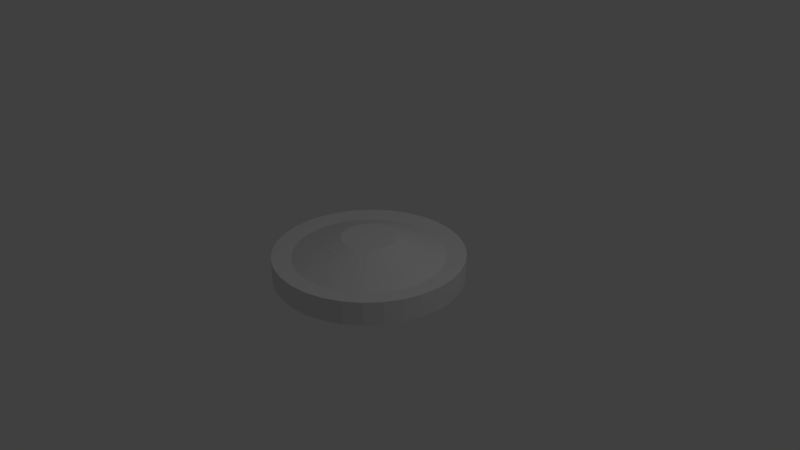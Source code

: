 # Source: Puck.blend  (saved by Blender 2.78.0; exported with 4.5.12 LTS)
import bpy
from mathutils import Matrix  # noqa: F401  (used for matrix-valued properties, if any)

bpy.ops.wm.read_factory_settings(use_empty=True)
scene = bpy.context.scene
scene.name = 'Scene'

# ---- collections
col_collection_1 = bpy.data.collections.new('Collection 1'); scene.collection.children.link(col_collection_1)

# ---- world
world_world = bpy.data.worlds.new('World'); scene.world = world_world
world_world.color = (0.05088, 0.05088, 0.05088)
world_world.use_sun_shadow = False
world_world.sun_shadow_jitter_overblur = 0.0
world_world.cycles.sampling_method = 'MANUAL'

# ---- cameras
cam_camera = bpy.data.cameras.new('Camera')
cam_camera.clip_end = 100.0
cam_camera.lens = 35.0
cam_camera.sensor_width = 32.0
cam_camera.sensor_height = 18.0
cam_camera.ortho_scale = 7.314
cam_camera.dof.focus_distance = 0.0
cam_camera.dof.aperture_fstop = 128.0

# ---- lights
light_lamp = bpy.data.lights.new('Lamp', 'POINT')
light_lamp.transmission_factor = 0.0
light_lamp.cutoff_distance = 30.0
light_lamp.energy = 100.0
light_lamp.shadow_buffer_clip_start = 1.001
light_lamp.shadow_soft_size = 0.1
light_lamp.shadow_maximum_resolution = 0.006
light_lamp.use_absolute_resolution = True

# ---- meshes
me_cylinder_001 = bpy.data.meshes.new('Cylinder.001')
me_cylinder_001.from_pydata([(0.0, 1.0, -0.25), (6.149e-08, 0.3614, 0.25), (0.1951, 0.9808, -0.25), (0.0705, 0.3544, 0.25), (0.3827, 0.9239, -0.25), (0.1383, 0.3339, 0.25), (0.5556, 0.8315, -0.25), (0.2008, 0.3005, 0.25), (0.7071, 0.7071, -0.25), (0.2555, 0.2555, 0.25), (0.8315, 0.5556, -0.25), (0.3005, 0.2008, 0.25), (0.9239, 0.3827, -0.25), (0.3339, 0.1383, 0.25), (0.9808, 0.1951, -0.25), (0.3544, 0.0705, 0.25), (1.0, 7.55e-08, -0.25), (0.3614, 2.2e-07, 0.25), (0.9808, -0.1951, -0.25), (0.3544, -0.0705, 0.25), (0.9239, -0.3827, -0.25), (0.3339, -0.1383, 0.25), (0.8315, -0.5556, -0.25), (0.3005, -0.2008, 0.25), (0.7071, -0.7071, -0.25), (0.2555, -0.2555, 0.25), (0.5556, -0.8315, -0.25), (0.2008, -0.3005, 0.25), (0.3827, -0.9239, -0.25), (0.1383, -0.3339, 0.25), (0.1951, -0.9808, -0.25), (0.0705, -0.3544, 0.25), (-3.258e-07, -1.0, -0.25), (-5.626e-08, -0.3614, 0.25), (-0.1951, -0.9808, -0.25), (-0.0705, -0.3544, 0.25), (-0.3827, -0.9239, -0.25), (-0.1383, -0.3339, 0.25), (-0.5556, -0.8315, -0.25), (-0.2008, -0.3005, 0.25), (-0.7071, -0.7071, -0.25), (-0.2555, -0.2555, 0.25), (-0.8315, -0.5556, -0.25), (-0.3005, -0.2008, 0.25), (-0.9239, -0.3827, -0.25), (-0.3339, -0.1383, 0.25), (-0.9808, -0.1951, -0.25), (-0.3544, -0.0705, 0.25), (-1.0, 9.656e-07, -0.25), (-0.3614, 5.416e-07, 0.25), (-0.9808, 0.1951, -0.25), (-0.3544, 0.0705, 0.25), (-0.9239, 0.3827, -0.25), (-0.3339, 0.1383, 0.25), (-0.8315, 0.5556, -0.25), (-0.3005, 0.2008, 0.25), (-0.7071, 0.7071, -0.25), (-0.2555, 0.2555, 0.25), (-0.5556, 0.8315, -0.25), (-0.2008, 0.3005, 0.25), (-0.3827, 0.9239, -0.25), (-0.1383, 0.3339, 0.25), (-0.1951, 0.9808, -0.25), (-0.0705, 0.3544, 0.25), (0.09755, 0.9904, -0.25), (0.03495, 0.3548, 0.25), (0.0, 1.0, 0.0), (0.1951, 0.9808, 0.0), (0.2889, 0.9523, -0.25), (0.1035, 0.3412, 0.25), (0.3827, 0.9239, 0.0), (0.4691, 0.8777, -0.25), (0.1681, 0.3144, 0.25), (0.5556, 0.8315, 0.0), (0.6313, 0.7693, -0.25), (0.2262, 0.2756, 0.25), (0.7071, 0.7071, 0.0), (0.7693, 0.6313, -0.25), (0.2756, 0.2262, 0.25), (0.8315, 0.5556, 0.0), (0.8777, 0.4691, -0.25), (0.3144, 0.1681, 0.25), (0.9239, 0.3827, 0.0), (0.9523, 0.2889, -0.25), (0.3412, 0.1035, 0.25), (0.9808, 0.1951, 0.0), (0.9904, 0.09755, -0.25), (0.3548, 0.03495, 0.25), (1.0, 7.55e-08, 0.0), (0.9904, -0.09755, -0.25), (0.3548, -0.03495, 0.25), (0.9808, -0.1951, 0.0), (0.9523, -0.2889, -0.25), (0.3412, -0.1035, 0.25), (0.9239, -0.3827, 0.0), (0.8777, -0.4691, -0.25), (0.3144, -0.1681, 0.25), (0.8315, -0.5556, 0.0), (0.7693, -0.6313, -0.25), (0.2756, -0.2262, 0.25), (0.7071, -0.7071, 0.0), (0.6313, -0.7693, -0.25), (0.2262, -0.2756, 0.25), (0.5556, -0.8315, 0.0), (0.4691, -0.8777, -0.25), (0.1681, -0.3144, 0.25), (0.3827, -0.9239, 0.0), (0.2889, -0.9523, -0.25), (0.1035, -0.3412, 0.25), (0.1951, -0.9808, 0.0), (0.09754, -0.9904, -0.25), (0.03495, -0.3548, 0.25), (-3.258e-07, -1.0, 0.0), (-0.09755, -0.9904, -0.25), (-0.03495, -0.3548, 0.25), (-0.1951, -0.9808, 0.0), (-0.2889, -0.9523, -0.25), (-0.1035, -0.3412, 0.25), (-0.3827, -0.9239, 0.0), (-0.4691, -0.8777, -0.25), (-0.1681, -0.3144, 0.25), (-0.5556, -0.8315, 0.0), (-0.6313, -0.7693, -0.25), (-0.2262, -0.2756, 0.25), (-0.7071, -0.7071, 0.0), (-0.7693, -0.6313, -0.25), (-0.2756, -0.2262, 0.25), (-0.8315, -0.5556, 0.0), (-0.8777, -0.4691, -0.25), (-0.3144, -0.1681, 0.25), (-0.9239, -0.3827, 0.0), (-0.9523, -0.2889, -0.25), (-0.3412, -0.1035, 0.25), (-0.9808, -0.1951, 0.0), (-0.9904, -0.09754, -0.25), (-0.3548, -0.03495, 0.25), (-1.0, 9.656e-07, 0.0), (-0.9904, 0.09755, -0.25), (-0.3548, 0.03495, 0.25), (-0.9808, 0.1951, 0.0), (-0.9523, 0.2889, -0.25), (-0.3412, 0.1035, 0.25), (-0.9239, 0.3827, 0.0), (-0.8777, 0.4691, -0.25), (-0.3144, 0.1681, 0.25), (-0.8315, 0.5556, 0.0), (-0.7693, 0.6313, -0.25), (-0.2756, 0.2262, 0.25), (-0.7071, 0.7071, 0.0), (-0.6313, 0.7693, -0.25), (-0.2262, 0.2756, 0.25), (-0.5556, 0.8315, 0.0), (-0.4691, 0.8777, -0.25), (-0.1681, 0.3144, 0.25), (-0.3827, 0.9239, 0.0), (-0.2889, 0.9523, -0.25), (-0.1035, 0.3412, 0.25), (-0.1951, 0.9808, 0.0), (-0.09754, 0.9904, -0.25), (-0.03495, 0.3548, 0.25), (-0.09754, 0.9904, 0.0), (-0.2889, 0.9523, 0.0), (-0.4691, 0.8777, 0.0), (-0.6313, 0.7693, 0.0), (-0.7693, 0.6313, 0.0), (-0.8777, 0.4691, 0.0), (-0.9523, 0.2889, 0.0), (-0.9904, 0.09755, 0.0), (-0.9904, -0.09754, 0.0), (-0.9523, -0.2889, 0.0), (-0.8777, -0.4691, 0.0), (-0.7693, -0.6313, 0.0), (-0.6313, -0.7693, 0.0), (-0.4691, -0.8777, 0.0), (-0.2889, -0.9523, 0.0), (-0.09755, -0.9904, 0.0), (0.09754, -0.9904, 0.0), (0.2889, -0.9523, 0.0), (0.4691, -0.8777, 0.0), (0.6313, -0.7693, 0.0), (0.7693, -0.6313, 0.0), (0.8777, -0.4691, 0.0), (0.9523, -0.2889, 0.0), (0.9904, -0.09755, 0.0), (0.9904, 0.09755, 0.0), (0.9523, 0.2889, 0.0), (0.8777, 0.4691, 0.0), (0.7693, 0.6313, 0.0), (0.6313, 0.7693, 0.0), (0.4691, 0.8777, 0.0), (0.2889, 0.9523, 0.0), (0.09755, 0.9904, 0.0), (0.09755, 0.9904, -0.25), (0.1951, 0.9808, -0.25), (0.1951, 0.9808, 0.0), (0.2889, 0.9523, -0.25), (0.3827, 0.9239, -0.25), (0.3827, 0.9239, 0.0), (0.4691, 0.8777, -0.25), (0.5556, 0.8315, -0.25), (0.5556, 0.8315, 0.0), (0.6313, 0.7693, -0.25), (0.7071, 0.7071, -0.25), (0.7071, 0.7071, 0.0), (0.7693, 0.6313, -0.25), (0.8315, 0.5556, -0.25), (0.8315, 0.5556, 0.0), (0.8777, 0.4691, -0.25), (0.9239, 0.3827, -0.25), (0.9239, 0.3827, 0.0), (0.9523, 0.2889, -0.25), (0.9808, 0.1951, -0.25), (0.9808, 0.1951, 0.0), (0.9904, 0.09755, -0.25), (1.0, 7.55e-08, -0.25), (1.0, 7.55e-08, 0.0), (0.9904, -0.09755, -0.25), (0.9808, -0.1951, -0.25), (0.9808, -0.1951, 0.0), (0.9523, -0.2889, -0.25), (0.9239, -0.3827, -0.25), (0.9239, -0.3827, 0.0), (0.8777, -0.4691, -0.25), (0.8315, -0.5556, -0.25), (0.8315, -0.5556, 0.0), (0.7693, -0.6313, -0.25), (0.7071, -0.7071, -0.25), (0.7071, -0.7071, 0.0), (0.6313, -0.7693, -0.25), (0.5556, -0.8315, -0.25), (0.5556, -0.8315, 0.0), (0.4691, -0.8777, -0.25), (0.3827, -0.9239, -0.25), (0.3827, -0.9239, 0.0), (0.2889, -0.9523, -0.25), (0.1951, -0.9808, -0.25), (0.1951, -0.9808, 0.0), (0.09754, -0.9904, -0.25), (-3.258e-07, -1.0, -0.25), (-3.258e-07, -1.0, 0.0), (-0.09755, -0.9904, -0.25), (-0.1951, -0.9808, -0.25), (-0.1951, -0.9808, 0.0), (-0.2889, -0.9523, -0.25), (-0.3827, -0.9239, -0.25), (-0.3827, -0.9239, 0.0), (-0.4691, -0.8777, -0.25), (-0.5556, -0.8315, -0.25), (-0.5556, -0.8315, 0.0), (-0.6313, -0.7693, -0.25), (-0.7071, -0.7071, -0.25), (-0.7071, -0.7071, 0.0), (-0.7693, -0.6313, -0.25), (-0.8315, -0.5556, -0.25), (-0.8315, -0.5556, 0.0), (-0.8777, -0.4691, -0.25), (-0.9239, -0.3827, -0.25), (-0.9239, -0.3827, 0.0), (-0.9523, -0.2889, -0.25), (-0.9808, -0.1951, -0.25), (-0.9808, -0.1951, 0.0), (-0.9904, -0.09754, -0.25), (-1.0, 9.656e-07, -0.25), (-1.0, 9.656e-07, 0.0), (-0.9904, 0.09755, -0.25), (-0.9808, 0.1951, -0.25), (-0.9808, 0.1951, 0.0), (-0.9523, 0.2889, -0.25), (-0.9239, 0.3827, -0.25), (-0.9239, 0.3827, 0.0), (-0.8777, 0.4691, -0.25), (-0.8315, 0.5556, -0.25), (-0.8315, 0.5556, 0.0), (-0.7693, 0.6313, -0.25), (-0.7071, 0.7071, -0.25), (-0.7071, 0.7071, 0.0), (-0.6313, 0.7693, -0.25), (-0.5556, 0.8315, -0.25), (-0.5556, 0.8315, 0.0), (-0.4691, 0.8777, -0.25), (-0.3827, 0.9239, -0.25), (-0.3827, 0.9239, 0.0), (-0.2889, 0.9523, -0.25), (-0.1951, 0.9808, -0.25), (-0.1951, 0.9808, 0.0), (-0.09754, 0.9904, -0.25), (0.0, 1.0, -0.25), (0.0, 1.0, 0.0), (-0.09754, 0.9904, 0.0), (-0.2889, 0.9523, 0.0), (-0.4691, 0.8777, 0.0), (-0.6313, 0.7693, 0.0), (-0.7693, 0.6313, 0.0), (-0.8777, 0.4691, 0.0), (-0.9523, 0.2889, 0.0), (-0.9904, 0.09755, 0.0), (-0.9904, -0.09754, 0.0), (-0.9523, -0.2889, 0.0), (-0.8777, -0.4691, 0.0), (-0.7693, -0.6313, 0.0), (-0.6313, -0.7693, 0.0), (-0.4691, -0.8777, 0.0), (-0.2889, -0.9523, 0.0), (-0.09755, -0.9904, 0.0), (0.09754, -0.9904, 0.0), (0.2889, -0.9523, 0.0), (0.4691, -0.8777, 0.0), (0.6313, -0.7693, 0.0), (0.7693, -0.6313, 0.0), (0.8777, -0.4691, 0.0), (0.9523, -0.2889, 0.0), (0.9904, -0.09755, 0.0), (0.9904, 0.09755, 0.0), (0.9523, 0.2889, 0.0), (0.8777, 0.4691, 0.0), (0.7693, 0.6313, 0.0), (0.6313, 0.7693, 0.0), (0.4691, 0.8777, 0.0), (0.2889, 0.9523, 0.0), (0.09755, 0.9904, 0.0), (-0.1223, 1.242, -0.2818), (-0.1223, 1.242, 0.03179), (-3.097e-08, 1.253, 0.03164), (-3.097e-08, 1.253, -0.2816), (-0.2445, 1.229, -0.2816), (-0.2445, 1.229, 0.03164), (-0.1223, 1.242, 0.03179), (-0.1223, 1.242, -0.2818), (-0.3623, 1.195, -0.2818), (-0.3623, 1.195, 0.03179), (-0.2445, 1.229, 0.03164), (-0.2445, 1.229, -0.2816), (-0.4795, 1.158, -0.2816), (-0.4795, 1.158, 0.03164), (-0.3623, 1.195, 0.03179), (-0.3623, 1.195, -0.2818), (-0.5884, 1.101, -0.2818), (-0.5884, 1.101, 0.03179), (-0.4795, 1.158, 0.03164), (-0.4795, 1.158, -0.2816), (-0.6962, 1.042, -0.2816), (-0.6962, 1.042, 0.03164), (-0.5884, 1.101, 0.03179), (-0.5884, 1.101, -0.2818), (-0.7919, 0.9649, -0.2818), (-0.7919, 0.9649, 0.03179), (-0.6962, 1.042, 0.03164), (-0.6962, 1.042, -0.2816), (-0.8861, 0.8861, -0.2816), (-0.8861, 0.8861, 0.03164), (-0.7919, 0.9649, 0.03179), (-0.7919, 0.9649, -0.2818), (-0.9649, 0.7919, -0.2818), (-0.9649, 0.7919, 0.03179), (-0.8861, 0.8861, 0.03164), (-0.8861, 0.8861, -0.2816), (-1.042, 0.6962, -0.2816), (-1.042, 0.6962, 0.03164), (-0.9649, 0.7919, 0.03179), (-0.9649, 0.7919, -0.2818), (-1.101, 0.5884, -0.2818), (-1.101, 0.5884, 0.03179), (-1.042, 0.6962, 0.03164), (-1.042, 0.6962, -0.2816), (-1.158, 0.4795, -0.2816), (-1.158, 0.4795, 0.03164), (-1.101, 0.5884, 0.03179), (-1.101, 0.5884, -0.2818), (-1.195, 0.3623, -0.2818), (-1.195, 0.3623, 0.03179), (-1.158, 0.4795, 0.03164), (-1.158, 0.4795, -0.2816), (-1.229, 0.2445, -0.2816), (-1.229, 0.2445, 0.03164), (-1.195, 0.3623, 0.03179), (-1.195, 0.3623, -0.2818), (-1.242, 0.1224, -0.2818), (-1.242, 0.1224, 0.03179), (-1.229, 0.2445, 0.03164), (-1.229, 0.2445, -0.2816), (-1.253, 1.154e-06, -0.2816), (-1.253, 1.154e-06, 0.03164), (-1.242, 0.1224, 0.03179), (-1.242, 0.1224, -0.2818), (-1.242, -0.1223, -0.2818), (-1.242, -0.1223, 0.03179), (-1.253, 1.154e-06, 0.03164), (-1.253, 1.154e-06, -0.2816), (-1.229, -0.2445, -0.2816), (-1.229, -0.2445, 0.03164), (-1.242, -0.1223, 0.03179), (-1.242, -0.1223, -0.2818), (-1.195, -0.3623, -0.2818), (-1.195, -0.3623, 0.03179), (-1.229, -0.2445, 0.03164), (-1.229, -0.2445, -0.2816), (-1.158, -0.4795, -0.2816), (-1.158, -0.4795, 0.03164), (-1.195, -0.3623, 0.03179), (-1.195, -0.3623, -0.2818), (-1.101, -0.5884, -0.2818), (-1.101, -0.5884, 0.03179), (-1.158, -0.4795, 0.03164), (-1.158, -0.4795, -0.2816), (-1.042, -0.6962, -0.2816), (-1.042, -0.6962, 0.03164), (-1.101, -0.5884, 0.03179), (-1.101, -0.5884, -0.2818), (-0.9649, -0.7919, -0.2818), (-0.9649, -0.7919, 0.03179), (-1.042, -0.6962, 0.03164), (-1.042, -0.6962, -0.2816), (-0.8861, -0.8861, -0.2816), (-0.8861, -0.8861, 0.03164), (-0.9649, -0.7919, 0.03179), (-0.9649, -0.7919, -0.2818), (-0.7919, -0.9649, -0.2818), (-0.7919, -0.9649, 0.03179), (-0.8861, -0.8861, 0.03164), (-0.8861, -0.8861, -0.2816), (-0.6962, -1.042, -0.2816), (-0.6962, -1.042, 0.03164), (-0.7919, -0.9649, 0.03179), (-0.7919, -0.9649, -0.2818), (-0.5884, -1.101, -0.2818), (-0.5884, -1.101, 0.03179), (-0.6962, -1.042, 0.03164), (-0.6962, -1.042, -0.2816), (-0.4795, -1.158, -0.2816), (-0.4795, -1.158, 0.03164), (-0.5884, -1.101, 0.03179), (-0.5884, -1.101, -0.2818), (-0.3623, -1.195, -0.2818), (-0.3623, -1.195, 0.03179), (-0.4795, -1.158, 0.03164), (-0.4795, -1.158, -0.2816), (-0.2445, -1.229, -0.2816), (-0.2445, -1.229, 0.03164), (-0.3623, -1.195, 0.03179), (-0.3623, -1.195, -0.2818), (-0.1224, -1.242, -0.2818), (-0.1224, -1.242, 0.03179), (-0.2445, -1.229, 0.03164), (-0.2445, -1.229, -0.2816), (-4.393e-07, -1.253, -0.2816), (-4.393e-07, -1.253, 0.03164), (-0.1224, -1.242, 0.03179), (-0.1224, -1.242, -0.2818), (0.1223, -1.242, -0.2818), (0.1223, -1.242, 0.03179), (-4.393e-07, -1.253, 0.03164), (-4.393e-07, -1.253, -0.2816), (0.2445, -1.229, -0.2816), (0.2445, -1.229, 0.03164), (0.1223, -1.242, 0.03179), (0.1223, -1.242, -0.2818), (0.3623, -1.195, -0.2818), (0.3623, -1.195, 0.03179), (0.2445, -1.229, 0.03164), (0.2445, -1.229, -0.2816), (0.4795, -1.158, -0.2816), (0.4795, -1.158, 0.03164), (0.3623, -1.195, 0.03179), (0.3623, -1.195, -0.2818), (0.5884, -1.101, -0.2818), (0.5884, -1.101, 0.03179), (0.4795, -1.158, 0.03164), (0.4795, -1.158, -0.2816), (0.6962, -1.042, -0.2816), (0.6962, -1.042, 0.03164), (0.5884, -1.101, 0.03179), (0.5884, -1.101, -0.2818), (0.7919, -0.9649, -0.2818), (0.7919, -0.9649, 0.03179), (0.6962, -1.042, 0.03164), (0.6962, -1.042, -0.2816), (0.8861, -0.8861, -0.2816), (0.8861, -0.8861, 0.03164), (0.7919, -0.9649, 0.03179), (0.7919, -0.9649, -0.2818), (0.9649, -0.7919, -0.2818), (0.9649, -0.7919, 0.03179), (0.8861, -0.8861, 0.03164), (0.8861, -0.8861, -0.2816), (1.042, -0.6962, -0.2816), (1.042, -0.6962, 0.03164), (0.9649, -0.7919, 0.03179), (0.9649, -0.7919, -0.2818), (1.101, -0.5884, -0.2818), (1.101, -0.5884, 0.03179), (1.042, -0.6962, 0.03164), (1.042, -0.6962, -0.2816), (1.158, -0.4795, -0.2816), (1.158, -0.4795, 0.03164), (1.101, -0.5884, 0.03179), (1.101, -0.5884, -0.2818), (1.195, -0.3623, -0.2818), (1.195, -0.3623, 0.03179), (1.158, -0.4795, 0.03164), (1.158, -0.4795, -0.2816), (1.229, -0.2445, -0.2816), (1.229, -0.2445, 0.03164), (1.195, -0.3623, 0.03179), (1.195, -0.3623, -0.2818), (1.242, -0.1224, -0.2818), (1.242, -0.1224, 0.03179), (1.229, -0.2445, 0.03164), (1.229, -0.2445, -0.2816), (1.253, 3.815e-08, -0.2816), (1.253, 3.815e-08, 0.03164), (1.242, -0.1224, 0.03179), (1.242, -0.1224, -0.2818), (1.242, 0.1224, -0.2818), (1.242, 0.1224, 0.03179), (1.253, 3.815e-08, 0.03164), (1.253, 3.815e-08, -0.2816), (1.229, 0.2445, -0.2816), (1.229, 0.2445, 0.03164), (1.242, 0.1224, 0.03179), (1.242, 0.1224, -0.2818), (1.195, 0.3623, -0.2818), (1.195, 0.3623, 0.03179), (1.229, 0.2445, 0.03164), (1.229, 0.2445, -0.2816), (1.158, 0.4795, -0.2816), (1.158, 0.4795, 0.03164), (1.195, 0.3623, 0.03179), (1.195, 0.3623, -0.2818), (1.101, 0.5884, -0.2818), (1.101, 0.5884, 0.03179), (1.158, 0.4795, 0.03164), (1.158, 0.4795, -0.2816), (1.042, 0.6962, -0.2816), (1.042, 0.6962, 0.03164), (1.101, 0.5884, 0.03179), (1.101, 0.5884, -0.2818), (0.9649, 0.7919, -0.2818), (0.9649, 0.7919, 0.03179), (1.042, 0.6962, 0.03164), (1.042, 0.6962, -0.2816), (0.8861, 0.8861, -0.2816), (0.8861, 0.8861, 0.03164), (0.9649, 0.7919, 0.03179), (0.9649, 0.7919, -0.2818), (0.7919, 0.9649, -0.2818), (0.7919, 0.9649, 0.03179), (0.8861, 0.8861, 0.03164), (0.8861, 0.8861, -0.2816), (0.6962, 1.042, -0.2816), (0.6962, 1.042, 0.03164), (0.7919, 0.9649, 0.03179), (0.7919, 0.9649, -0.2818), (0.5884, 1.101, -0.2818), (0.5884, 1.101, 0.03179), (0.6962, 1.042, 0.03164), (0.6962, 1.042, -0.2816), (0.4795, 1.158, -0.2816), (0.4795, 1.158, 0.03164), (0.5884, 1.101, 0.03179), (0.5884, 1.101, -0.2818), (0.3623, 1.195, -0.2818), (0.3623, 1.195, 0.03179), (0.4795, 1.158, 0.03164), (0.4795, 1.158, -0.2816), (0.2445, 1.229, -0.2816), (0.2445, 1.229, 0.03164), (0.3623, 1.195, 0.03179), (0.3623, 1.195, -0.2818), (0.1224, 1.242, -0.2818), (0.1224, 1.242, 0.03179), (0.2445, 1.229, 0.03164), (0.2445, 1.229, -0.2816), (-3.097e-08, 1.253, -0.2816), (-3.097e-08, 1.253, 0.03164), (0.1224, 1.242, 0.03179), (0.1224, 1.242, -0.2818)], [], [(191, 65, 3, 67), (190, 69, 5, 70), (189, 72, 7, 73), (188, 75, 9, 76), (187, 78, 11, 79), (186, 81, 13, 82), (185, 84, 15, 85), (184, 87, 17, 88), (183, 90, 19, 91), (182, 93, 21, 94), (181, 96, 23, 97), (180, 99, 25, 100), (179, 102, 27, 103), (178, 105, 29, 106), (177, 108, 31, 109), (176, 111, 33, 112), (175, 114, 35, 115), (174, 117, 37, 118), (173, 120, 39, 121), (172, 123, 41, 124), (171, 126, 43, 127), (170, 129, 45, 130), (169, 132, 47, 133), (168, 135, 49, 136), (167, 138, 51, 139), (166, 141, 53, 142), (165, 144, 55, 145), (164, 147, 57, 148), (163, 150, 59, 151), (162, 153, 61, 154), (3, 65, 1, 159, 63, 156, 61, 153, 59, 150, 57, 147, 55, 144, 53, 141, 51, 138, 49, 135, 47, 132, 45, 129, 43, 126, 41, 123, 39, 120, 37, 117, 35, 114, 33, 111, 31, 108, 29, 105, 27, 102, 25, 99, 23, 96, 21, 93, 19, 90, 17, 87, 15, 84, 13, 81, 11, 78, 9, 75, 7, 72, 5, 69), (161, 156, 63, 157), (160, 159, 1, 66), (0, 64, 2, 68, 4, 71, 6, 74, 8, 77, 10, 80, 12, 83, 14, 86, 16, 89, 18, 92, 20, 95, 22, 98, 24, 101, 26, 104, 28, 107, 30, 110, 32, 113, 34, 116, 36, 119, 38, 122, 40, 125, 42, 128, 44, 131, 46, 134, 48, 137, 50, 140, 52, 143, 54, 146, 56, 149, 58, 152, 60, 155, 62, 158), (16, 86, 213, 214), (50, 137, 264, 265), (157, 63, 159, 160), (92, 18, 217, 219), (143, 52, 268, 270), (154, 61, 156, 161), (94, 181, 309, 221), (133, 168, 296, 260), (151, 59, 153, 162), (14, 83, 210, 211), (181, 97, 224, 309), (148, 57, 150, 163), (48, 134, 261, 262), (168, 136, 263, 296), (145, 55, 147, 164), (89, 16, 214, 216), (140, 50, 265, 267), (142, 53, 144, 165), (12, 80, 207, 208), (97, 180, 308, 224), (139, 51, 141, 166), (46, 131, 258, 259), (136, 167, 295, 263), (136, 49, 138, 167), (86, 14, 211, 213), (180, 100, 227, 308), (133, 47, 135, 168), (137, 48, 262, 264), (167, 139, 266, 295), (130, 45, 132, 169), (10, 77, 204, 205), (44, 128, 255, 256), (127, 43, 129, 170), (83, 12, 208, 210), (100, 179, 307, 227), (124, 41, 126, 171), (134, 46, 259, 261), (139, 166, 294, 266), (121, 39, 123, 172), (179, 103, 230, 307), (166, 142, 269, 294), (118, 37, 120, 173), (8, 74, 201, 202), (42, 125, 252, 253), (115, 35, 117, 174), (80, 10, 205, 207), (131, 44, 256, 258), (112, 33, 114, 175), (66, 191, 319, 287), (103, 178, 306, 230), (109, 31, 111, 176), (191, 67, 194, 319), (142, 165, 293, 269), (106, 29, 108, 177), (6, 71, 198, 199), (178, 106, 233, 306), (103, 27, 105, 178), (40, 122, 249, 250), (165, 145, 272, 293), (100, 25, 102, 179), (77, 8, 202, 204), (128, 42, 253, 255), (97, 23, 99, 180), (67, 190, 318, 194), (4, 68, 195, 196), (94, 21, 96, 181), (106, 177, 305, 233), (38, 119, 246, 247), (91, 19, 93, 182), (190, 70, 197, 318), (145, 164, 292, 272), (88, 17, 90, 183), (74, 6, 199, 201), (177, 109, 236, 305), (85, 15, 87, 184), (125, 40, 250, 252), (164, 148, 275, 292), (82, 13, 84, 185), (36, 116, 243, 244), (70, 189, 317, 197), (79, 11, 81, 186), (71, 4, 196, 198), (109, 176, 304, 236), (76, 9, 78, 187), (2, 64, 192, 193), (122, 38, 247, 249), (73, 7, 75, 188), (189, 73, 200, 317), (148, 163, 291, 275), (70, 5, 72, 189), (176, 112, 239, 304), (163, 151, 278, 291), (67, 3, 69, 190), (34, 113, 240, 241), (68, 2, 193, 195), (66, 1, 65, 191), (169, 133, 260, 297), (182, 94, 221, 310), (130, 169, 297, 257), (146, 54, 271, 273), (91, 182, 310, 218), (95, 20, 220, 222), (52, 140, 267, 268), (18, 89, 216, 217), (170, 130, 257, 298), (149, 56, 274, 276), (183, 91, 218, 311), (98, 22, 223, 225), (127, 170, 298, 254), (54, 143, 270, 271), (88, 183, 311, 215), (20, 92, 219, 220), (152, 58, 277, 279), (101, 24, 226, 228), (171, 127, 254, 299), (56, 146, 273, 274), (184, 88, 215, 312), (22, 95, 222, 223), (124, 171, 299, 251), (85, 184, 312, 212), (155, 60, 280, 282), (104, 26, 229, 231), (58, 149, 276, 277), (24, 98, 225, 226), (172, 124, 251, 300), (185, 85, 212, 313), (121, 172, 300, 248), (158, 62, 283, 285), (82, 185, 313, 209), (107, 28, 232, 234), (60, 152, 279, 280), (26, 101, 228, 229), (160, 66, 287, 288), (173, 121, 248, 301), (157, 160, 288, 284), (186, 82, 209, 314), (110, 30, 235, 237), (118, 173, 301, 245), (62, 155, 282, 283), (79, 186, 314, 206), (28, 104, 231, 232), (161, 157, 284, 289), (113, 32, 238, 240), (174, 118, 245, 302), (0, 158, 285, 286), (154, 161, 289, 281), (187, 79, 206, 315), (30, 107, 234, 235), (115, 174, 302, 242), (76, 187, 315, 203), (64, 0, 286, 192), (116, 34, 241, 243), (162, 154, 281, 290), (32, 110, 237, 238), (175, 115, 242, 303), (151, 162, 290, 278), (188, 76, 203, 316), (112, 175, 303, 239), (73, 188, 316, 200), (119, 36, 244, 246), (320, 321, 322, 323), (288, 321, 320, 285), (287, 322, 321, 288), (286, 323, 322, 287), (285, 320, 323, 286), (324, 325, 326, 327), (284, 325, 324, 283), (288, 326, 325, 284), (285, 327, 326, 288), (283, 324, 327, 285), (328, 329, 330, 331), (289, 329, 328, 282), (284, 330, 329, 289), (283, 331, 330, 284), (282, 328, 331, 283), (332, 333, 334, 335), (281, 333, 332, 280), (289, 334, 333, 281), (282, 335, 334, 289), (280, 332, 335, 282), (336, 337, 338, 339), (290, 337, 336, 279), (281, 338, 337, 290), (280, 339, 338, 281), (279, 336, 339, 280), (340, 341, 342, 343), (278, 341, 340, 277), (290, 342, 341, 278), (279, 343, 342, 290), (277, 340, 343, 279), (344, 345, 346, 347), (291, 345, 344, 276), (278, 346, 345, 291), (277, 347, 346, 278), (276, 344, 347, 277), (348, 349, 350, 351), (275, 349, 348, 274), (291, 350, 349, 275), (276, 351, 350, 291), (274, 348, 351, 276), (352, 353, 354, 355), (292, 353, 352, 273), (275, 354, 353, 292), (274, 355, 354, 275), (273, 352, 355, 274), (356, 357, 358, 359), (272, 357, 356, 271), (292, 358, 357, 272), (273, 359, 358, 292), (271, 356, 359, 273), (360, 361, 362, 363), (293, 361, 360, 270), (272, 362, 361, 293), (271, 363, 362, 272), (270, 360, 363, 271), (364, 365, 366, 367), (269, 365, 364, 268), (293, 366, 365, 269), (270, 367, 366, 293), (268, 364, 367, 270), (368, 369, 370, 371), (294, 369, 368, 267), (269, 370, 369, 294), (268, 371, 370, 269), (267, 368, 371, 268), (372, 373, 374, 375), (266, 373, 372, 265), (294, 374, 373, 266), (267, 375, 374, 294), (265, 372, 375, 267), (376, 377, 378, 379), (295, 377, 376, 264), (266, 378, 377, 295), (265, 379, 378, 266), (264, 376, 379, 265), (380, 381, 382, 383), (263, 381, 380, 262), (295, 382, 381, 263), (264, 383, 382, 295), (262, 380, 383, 264), (384, 385, 386, 387), (296, 385, 384, 261), (263, 386, 385, 296), (262, 387, 386, 263), (261, 384, 387, 262), (388, 389, 390, 391), (260, 389, 388, 259), (296, 390, 389, 260), (261, 391, 390, 296), (259, 388, 391, 261), (392, 393, 394, 395), (297, 393, 392, 258), (260, 394, 393, 297), (259, 395, 394, 260), (258, 392, 395, 259), (396, 397, 398, 399), (257, 397, 396, 256), (297, 398, 397, 257), (258, 399, 398, 297), (256, 396, 399, 258), (400, 401, 402, 403), (298, 401, 400, 255), (257, 402, 401, 298), (256, 403, 402, 257), (255, 400, 403, 256), (404, 405, 406, 407), (254, 405, 404, 253), (298, 406, 405, 254), (255, 407, 406, 298), (253, 404, 407, 255), (408, 409, 410, 411), (299, 409, 408, 252), (254, 410, 409, 299), (253, 411, 410, 254), (252, 408, 411, 253), (412, 413, 414, 415), (251, 413, 412, 250), (299, 414, 413, 251), (252, 415, 414, 299), (250, 412, 415, 252), (416, 417, 418, 419), (300, 417, 416, 249), (251, 418, 417, 300), (250, 419, 418, 251), (249, 416, 419, 250), (420, 421, 422, 423), (248, 421, 420, 247), (300, 422, 421, 248), (249, 423, 422, 300), (247, 420, 423, 249), (424, 425, 426, 427), (301, 425, 424, 246), (248, 426, 425, 301), (247, 427, 426, 248), (246, 424, 427, 247), (428, 429, 430, 431), (245, 429, 428, 244), (301, 430, 429, 245), (246, 431, 430, 301), (244, 428, 431, 246), (432, 433, 434, 435), (302, 433, 432, 243), (245, 434, 433, 302), (244, 435, 434, 245), (243, 432, 435, 244), (436, 437, 438, 439), (242, 437, 436, 241), (302, 438, 437, 242), (243, 439, 438, 302), (241, 436, 439, 243), (440, 441, 442, 443), (303, 441, 440, 240), (242, 442, 441, 303), (241, 443, 442, 242), (240, 440, 443, 241), (444, 445, 446, 447), (239, 445, 444, 238), (303, 446, 445, 239), (240, 447, 446, 303), (238, 444, 447, 240), (448, 449, 450, 451), (304, 449, 448, 237), (239, 450, 449, 304), (238, 451, 450, 239), (237, 448, 451, 238), (452, 453, 454, 455), (236, 453, 452, 235), (304, 454, 453, 236), (237, 455, 454, 304), (235, 452, 455, 237), (456, 457, 458, 459), (305, 457, 456, 234), (236, 458, 457, 305), (235, 459, 458, 236), (234, 456, 459, 235), (460, 461, 462, 463), (233, 461, 460, 232), (305, 462, 461, 233), (234, 463, 462, 305), (232, 460, 463, 234), (464, 465, 466, 467), (306, 465, 464, 231), (233, 466, 465, 306), (232, 467, 466, 233), (231, 464, 467, 232), (468, 469, 470, 471), (230, 469, 468, 229), (306, 470, 469, 230), (231, 471, 470, 306), (229, 468, 471, 231), (472, 473, 474, 475), (307, 473, 472, 228), (230, 474, 473, 307), (229, 475, 474, 230), (228, 472, 475, 229), (476, 477, 478, 479), (227, 477, 476, 226), (307, 478, 477, 227), (228, 479, 478, 307), (226, 476, 479, 228), (480, 481, 482, 483), (308, 481, 480, 225), (227, 482, 481, 308), (226, 483, 482, 227), (225, 480, 483, 226), (484, 485, 486, 487), (224, 485, 484, 223), (308, 486, 485, 224), (225, 487, 486, 308), (223, 484, 487, 225), (488, 489, 490, 491), (309, 489, 488, 222), (224, 490, 489, 309), (223, 491, 490, 224), (222, 488, 491, 223), (492, 493, 494, 495), (221, 493, 492, 220), (309, 494, 493, 221), (222, 495, 494, 309), (220, 492, 495, 222), (496, 497, 498, 499), (310, 497, 496, 219), (221, 498, 497, 310), (220, 499, 498, 221), (219, 496, 499, 220), (500, 501, 502, 503), (218, 501, 500, 217), (310, 502, 501, 218), (219, 503, 502, 310), (217, 500, 503, 219), (504, 505, 506, 507), (311, 505, 504, 216), (218, 506, 505, 311), (217, 507, 506, 218), (216, 504, 507, 217), (508, 509, 510, 511), (215, 509, 508, 214), (311, 510, 509, 215), (216, 511, 510, 311), (214, 508, 511, 216), (512, 513, 514, 515), (312, 513, 512, 213), (215, 514, 513, 312), (214, 515, 514, 215), (213, 512, 515, 214), (516, 517, 518, 519), (212, 517, 516, 211), (312, 518, 517, 212), (213, 519, 518, 312), (211, 516, 519, 213), (520, 521, 522, 523), (313, 521, 520, 210), (212, 522, 521, 313), (211, 523, 522, 212), (210, 520, 523, 211), (524, 525, 526, 527), (209, 525, 524, 208), (313, 526, 525, 209), (210, 527, 526, 313), (208, 524, 527, 210), (528, 529, 530, 531), (314, 529, 528, 207), (209, 530, 529, 314), (208, 531, 530, 209), (207, 528, 531, 208), (532, 533, 534, 535), (206, 533, 532, 205), (314, 534, 533, 206), (207, 535, 534, 314), (205, 532, 535, 207), (536, 537, 538, 539), (315, 537, 536, 204), (206, 538, 537, 315), (205, 539, 538, 206), (204, 536, 539, 205), (540, 541, 542, 543), (203, 541, 540, 202), (315, 542, 541, 203), (204, 543, 542, 315), (202, 540, 543, 204), (544, 545, 546, 547), (316, 545, 544, 201), (203, 546, 545, 316), (202, 547, 546, 203), (201, 544, 547, 202), (548, 549, 550, 551), (200, 549, 548, 199), (316, 550, 549, 200), (201, 551, 550, 316), (199, 548, 551, 201), (552, 553, 554, 555), (317, 553, 552, 198), (200, 554, 553, 317), (199, 555, 554, 200), (198, 552, 555, 199), (556, 557, 558, 559), (197, 557, 556, 196), (317, 558, 557, 197), (198, 559, 558, 317), (196, 556, 559, 198), (560, 561, 562, 563), (318, 561, 560, 195), (197, 562, 561, 318), (196, 563, 562, 197), (195, 560, 563, 196), (564, 565, 566, 567), (194, 565, 564, 193), (318, 566, 565, 194), (195, 567, 566, 318), (193, 564, 567, 195), (568, 569, 570, 571), (319, 569, 568, 192), (194, 570, 569, 319), (193, 571, 570, 194), (192, 568, 571, 193), (572, 573, 574, 575), (287, 573, 572, 286), (319, 574, 573, 287), (192, 575, 574, 319), (286, 572, 575, 192)])
me_cylinder_001.use_remesh_preserve_volume = False
me_cylinder_001.use_remesh_preserve_attributes = False
me_cylinder_001.use_mirror_vertex_groups = False
me_cylinder_001.update()

# ---- objects
ob_cylinder = bpy.data.objects.new('Cylinder', me_cylinder_001)
ob_lamp = bpy.data.objects.new('Lamp', light_lamp)
ob_camera = bpy.data.objects.new('Camera', cam_camera)

# ---- transforms, parenting, visibility, modifiers, constraints
ob_cylinder.location = (0.0, 0.0, 0.0)
ob_cylinder.lineart.crease_threshold = 0.0
ob_lamp.location = (4.076, 1.005, 5.904)
ob_lamp.rotation_euler = (0.6503, 0.05522, 1.866)
ob_lamp.lock_rotations_4d = False
ob_lamp.empty_display_type = 'ARROWS'
ob_lamp.color = (0.0, 0.0, 0.0, 0.0)
ob_lamp.lineart.crease_threshold = 0.0
ob_camera.location = (7.481, -6.508, 5.344)
ob_camera.rotation_euler = (1.109, 0.0, 0.8149)
ob_camera.lock_rotations_4d = False
ob_camera.empty_display_type = 'ARROWS'
ob_camera.color = (0.0, 0.0, 0.0, 0.0)
ob_camera.display_type = 'WIRE'
ob_camera.lineart.crease_threshold = 0.0

# ---- collection membership
col_collection_1.objects.link(ob_cylinder)
col_collection_1.objects.link(ob_lamp)
col_collection_1.objects.link(ob_camera)

# ---- scene / render settings (as saved in the file)
scene.camera = ob_camera
scene.frame_start = 1; scene.frame_end = 250; scene.frame_set(6)
scene.render.engine = 'BLENDER_EEVEE_NEXT'
scene.render.resolution_percentage = 50
scene.render.dither_intensity = 0.0
scene.cycles.use_denoising = False
scene.cycles.samples = 128
scene.cycles.sampling_pattern = 'TABULATED_SOBOL'
scene.cycles.light_sampling_threshold = 0.0
scene.cycles.use_adaptive_sampling = False
scene.cycles.use_light_tree = False
scene.cycles.blur_glossy = 0.0
scene.cycles.sample_clamp_indirect = 0.0
scene.view_settings.view_transform = 'Standard'
bpy.context.view_layer.update()

